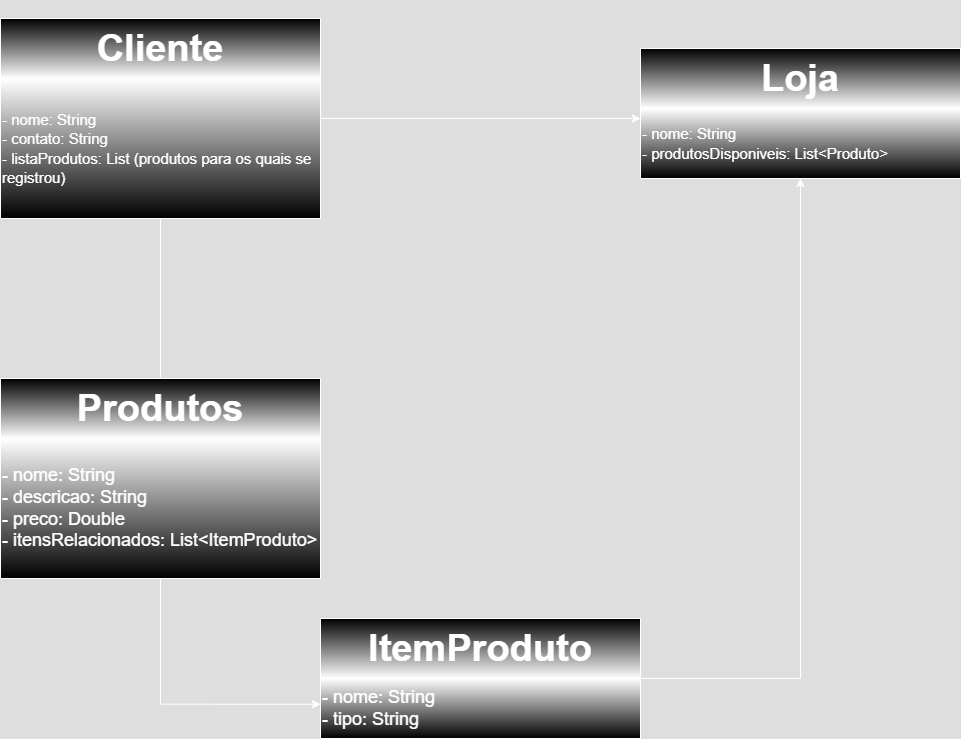

The diagram above was exported from draw.io. Its source (the exported page's mxGraphModel, read from the mxfile embedded in the PNG):
<mxGraphModel dx="1428" dy="819" grid="1" gridSize="10" guides="1" tooltips="1" connect="1" arrows="1" fold="1" page="1" pageScale="1" pageWidth="827" pageHeight="1169" background="none" math="0" shadow="0">
  <root>
    <mxCell id="0" />
    <mxCell id="1" parent="0" />
    <mxCell id="-y-QAuf1GnVwYoSTYmh6-20" value="&lt;h1&gt;Cliente&lt;/h1&gt;" style="rounded=0;whiteSpace=wrap;html=1;gradientColor=default;fontSize=19;fillColor=light-dark(#000000,#000000);" vertex="1" parent="1">
      <mxGeometry x="40" y="40" width="320" height="60" as="geometry" />
    </mxCell>
    <mxCell id="-y-QAuf1GnVwYoSTYmh6-25" style="edgeStyle=orthogonalEdgeStyle;rounded=0;orthogonalLoop=1;jettySize=auto;html=1;" edge="1" parent="1" source="-y-QAuf1GnVwYoSTYmh6-22" target="-y-QAuf1GnVwYoSTYmh6-24">
      <mxGeometry relative="1" as="geometry" />
    </mxCell>
    <mxCell id="-y-QAuf1GnVwYoSTYmh6-35" style="edgeStyle=orthogonalEdgeStyle;rounded=0;orthogonalLoop=1;jettySize=auto;html=1;exitX=0.991;exitY=0.3;exitDx=0;exitDy=0;exitPerimeter=0;" edge="1" parent="1" source="-y-QAuf1GnVwYoSTYmh6-22">
      <mxGeometry relative="1" as="geometry">
        <mxPoint x="680" y="140" as="targetPoint" />
        <Array as="points">
          <mxPoint x="357" y="140" />
        </Array>
      </mxGeometry>
    </mxCell>
    <mxCell id="-y-QAuf1GnVwYoSTYmh6-22" value="&lt;font style=&quot;font-size: 15px;&quot;&gt;- nome: String&lt;br&gt;- contato: String&lt;br&gt;- listaProdutos: List (produtos para os quais se registrou)&lt;/font&gt;" style="rounded=0;whiteSpace=wrap;html=1;gradientColor=light-dark(#000000,#000000);fontSize=16;fillColor=light-dark(#FFFFFF,#FFFFFF);align=left;" vertex="1" parent="1">
      <mxGeometry x="40" y="100" width="320" height="140" as="geometry" />
    </mxCell>
    <mxCell id="-y-QAuf1GnVwYoSTYmh6-23" value="&lt;h1&gt;Produtos&lt;/h1&gt;" style="rounded=0;whiteSpace=wrap;html=1;gradientColor=default;fontSize=19;fillColor=light-dark(#000000,#000000);" vertex="1" parent="1">
      <mxGeometry x="40" y="400" width="320" height="60" as="geometry" />
    </mxCell>
    <mxCell id="-y-QAuf1GnVwYoSTYmh6-24" value="&lt;div&gt;&lt;font&gt;- nome: String&lt;/font&gt;&lt;/div&gt;&lt;div&gt;&lt;font&gt;- descricao: String&lt;/font&gt;&lt;/div&gt;&lt;div&gt;&lt;font&gt;- preco: Double&lt;/font&gt;&lt;/div&gt;&lt;div&gt;&lt;font&gt;- itensRelacionados: List&amp;lt;ItemProduto&amp;gt;&lt;/font&gt;&lt;/div&gt;" style="rounded=0;whiteSpace=wrap;html=1;gradientColor=light-dark(#000000,#000000);fontSize=18;fillColor=light-dark(#FFFFFF,#FFFFFF);align=left;" vertex="1" parent="1">
      <mxGeometry x="40" y="460" width="320" height="140" as="geometry" />
    </mxCell>
    <mxCell id="-y-QAuf1GnVwYoSTYmh6-28" value="&lt;h1&gt;ItemProduto&lt;/h1&gt;" style="rounded=0;whiteSpace=wrap;html=1;gradientColor=default;fontSize=19;fillColor=light-dark(#000000,#000000);" vertex="1" parent="1">
      <mxGeometry x="360" y="640" width="320" height="60" as="geometry" />
    </mxCell>
    <mxCell id="-y-QAuf1GnVwYoSTYmh6-36" style="edgeStyle=orthogonalEdgeStyle;rounded=0;orthogonalLoop=1;jettySize=auto;html=1;entryX=0.5;entryY=1;entryDx=0;entryDy=0;" edge="1" parent="1" source="-y-QAuf1GnVwYoSTYmh6-29" target="-y-QAuf1GnVwYoSTYmh6-34">
      <mxGeometry relative="1" as="geometry">
        <mxPoint x="840" y="250" as="targetPoint" />
        <Array as="points">
          <mxPoint x="840" y="700" />
        </Array>
      </mxGeometry>
    </mxCell>
    <mxCell id="-y-QAuf1GnVwYoSTYmh6-29" value="- nome: String&#10;- tipo: String" style="rounded=0;whiteSpace=wrap;html=1;gradientColor=light-dark(#000000,#000000);fontSize=18;fillColor=light-dark(#FFFFFF,#FFFFFF);align=left;" vertex="1" parent="1">
      <mxGeometry x="360" y="700" width="320" height="60" as="geometry" />
    </mxCell>
    <mxCell id="-y-QAuf1GnVwYoSTYmh6-30" style="edgeStyle=orthogonalEdgeStyle;rounded=0;orthogonalLoop=1;jettySize=auto;html=1;entryX=0;entryY=0.429;entryDx=0;entryDy=0;entryPerimeter=0;" edge="1" parent="1" source="-y-QAuf1GnVwYoSTYmh6-24" target="-y-QAuf1GnVwYoSTYmh6-29">
      <mxGeometry relative="1" as="geometry" />
    </mxCell>
    <mxCell id="-y-QAuf1GnVwYoSTYmh6-33" value="&lt;h1&gt;Loja&lt;/h1&gt;" style="rounded=0;whiteSpace=wrap;html=1;gradientColor=default;fontSize=19;fillColor=light-dark(#000000,#000000);" vertex="1" parent="1">
      <mxGeometry x="680" y="70" width="320" height="60" as="geometry" />
    </mxCell>
    <mxCell id="-y-QAuf1GnVwYoSTYmh6-34" value="&lt;div&gt;&lt;span style=&quot;font-size: 15px;&quot;&gt;- nome: String&lt;/span&gt;&lt;/div&gt;&lt;div&gt;&lt;span style=&quot;font-size: 15px;&quot;&gt;- produtosDisponiveis: List&amp;lt;Produto&amp;gt;&lt;/span&gt;&lt;/div&gt;" style="rounded=0;whiteSpace=wrap;html=1;gradientColor=light-dark(#000000,#000000);fontSize=16;fillColor=light-dark(#FFFFFF,#FFFFFF);align=left;" vertex="1" parent="1">
      <mxGeometry x="680" y="130" width="320" height="70" as="geometry" />
    </mxCell>
  </root>
</mxGraphModel>